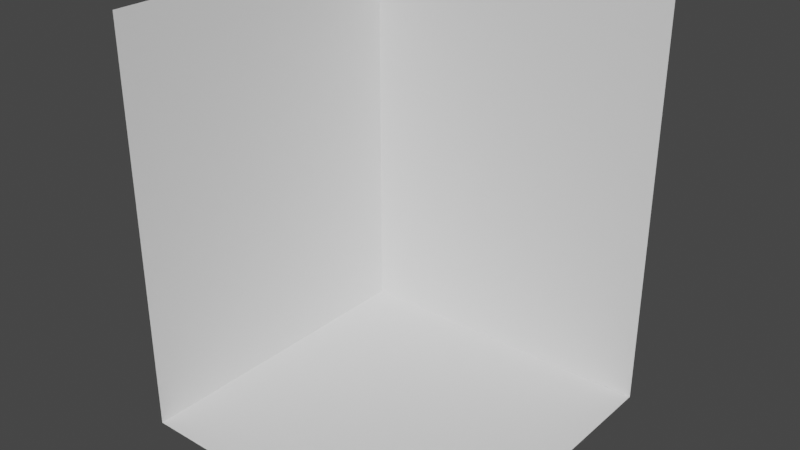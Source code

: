 # Source: sketleton_ordinary.blend  (saved by Blender 3.3.6; exported with 4.5.12 LTS)
import bpy
from mathutils import Matrix  # noqa: F401  (used for matrix-valued properties, if any)

bpy.ops.wm.read_factory_settings(use_empty=True)
scene = bpy.context.scene
scene.name = 'Scene'

# ---- collections
col_collection = bpy.data.collections.new('Collection'); scene.collection.children.link(col_collection)

# ---- world
world_world = bpy.data.worlds.new('World'); scene.world = world_world
world_world.use_nodes = True; world_world.node_tree.nodes.clear()
_N = world_world.node_tree.nodes; _L = world_world.node_tree.links
n0 = _N.new('ShaderNodeOutputWorld'); n0.name = 'World Output'; n0.location = (300, 300)
n1 = _N.new('ShaderNodeBackground'); n1.name = 'Background'; n1.location = (10, 300)
n1.inputs[0].default_value = (0.05088, 0.05088, 0.05088, 1.0)
_L.new(n1.outputs[0], n0.inputs[0])
n0.is_active_output = True
world_world.color = (0.05088, 0.05088, 0.05088)
world_world.use_sun_shadow = False
world_world.sun_shadow_jitter_overblur = 0.0

# ---- meshes
me_plane = bpy.data.meshes.new('Plane')
me_plane.from_pydata([(-1.0, -1.0, 0.0), (1.0, -1.0, 0.0), (-1.0, 1.0, 0.0), (1.0, 1.0, 0.0)], [], [(0, 1, 3, 2)])
_uv = me_plane.uv_layers.new(name='UVMap')
_uv.uv.foreach_set('vector', [0.0, 0.0, 1.0, 0.0, 1.0, 1.0, 0.0, 1.0])
me_plane.update()
me_plane_001 = bpy.data.meshes.new('Plane.001')
me_plane_001.from_pydata([(-1.0, -1.0, 0.0), (1.5, -1.0, 3.775e-08), (-1.0, 1.0, 0.0), (1.5, 1.0, 3.775e-08)], [], [(0, 1, 3, 2)])
_uv = me_plane_001.uv_layers.new(name='UVMap')
_uv.uv.foreach_set('vector', [0.0, 0.0, 1.0, 0.0, 1.0, 1.0, 0.0, 1.0])
me_plane_001.update()
me_plane_003 = bpy.data.meshes.new('Plane.003')
me_plane_003.from_pydata([(-1.0, -1.0, 0.0), (1.5, -1.0, 3.775e-08), (-1.0, 1.0, 0.0), (1.5, 1.0, 3.775e-08)], [], [(0, 1, 3, 2)])
_uv = me_plane_003.uv_layers.new(name='UVMap')
_uv.uv.foreach_set('vector', [0.0, 0.0, 1.0, 0.0, 1.0, 1.0, 0.0, 1.0])
me_plane_003.update()

# ---- objects
ob_floor = bpy.data.objects.new('Floor', me_plane)
ob_right = bpy.data.objects.new('Right', me_plane_001)
ob_front = bpy.data.objects.new('Front', me_plane_003)

# ---- transforms, parenting, visibility, modifiers, constraints
ob_floor.location = (1.0, 1.0, 0.0)
ob_right.location = (0.0, 1.0, 1.0)
ob_right.rotation_euler = (-0.0, -1.571, 0.0)
ob_front.location = (1.0, 2.0, 1.0)
ob_front.rotation_euler = (1.571, -1.571, 0.0)

# ---- collection membership
col_collection.objects.link(ob_floor)
col_collection.objects.link(ob_right)
col_collection.objects.link(ob_front)

# ---- scene / render settings (as saved in the file)
scene.frame_start = 1; scene.frame_end = 250; scene.frame_set(1)
scene.render.engine = 'BLENDER_EEVEE_NEXT'
scene.cycles.sampling_pattern = 'TABULATED_SOBOL'
scene.cycles.use_light_tree = False
scene.view_settings.view_transform = 'Filmic'
bpy.context.view_layer.update()

# ---- added for rendering (the .blend has no active camera and no usable light): camera, sun
cam_auto = bpy.data.cameras.new('AutoCamera')
cam_auto.lens = 50.0
cam_auto.sensor_width = 36.0
cam_auto.clip_end = 1000.0
ob_auto_camera = bpy.data.objects.new('AutoCamera', cam_auto)
scene.collection.objects.link(ob_auto_camera)
ob_auto_camera.location = (4.49265, -3.19118, 4.04412)
ob_auto_camera.rotation_euler = (1.09748, -7.21219e-08, 0.694738)
scene.camera = ob_auto_camera
light_auto_sun = bpy.data.lights.new('AutoSun', 'SUN')
light_auto_sun.energy = 3.0
light_auto_sun.angle = 0.0523599
ob_auto_sun = bpy.data.objects.new('AutoSun', light_auto_sun)
scene.collection.objects.link(ob_auto_sun)
ob_auto_sun.rotation_euler = (0.872665, 0.174533, 0.523599)
bpy.context.view_layer.update()
